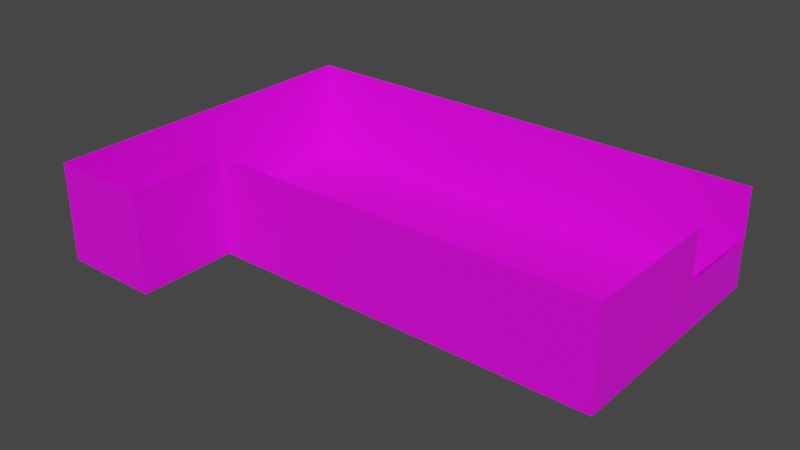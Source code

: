 # Source: terrain.blend  (saved by Blender 2.83.19; exported with 4.5.12 LTS)
import bpy
from mathutils import Matrix  # noqa: F401  (used for matrix-valued properties, if any)

bpy.ops.wm.read_factory_settings(use_empty=True)
scene = bpy.context.scene
scene.name = 'Scene'

# ---- collections
col_collection = bpy.data.collections.new('Collection'); scene.collection.children.link(col_collection)

# ---- images (referenced by path relative to the original .blend; pixels are not part of the script)
import os
ASSET_DIR = os.environ.get("B2B_ASSET_DIR", "")  # directory of the original .blend (textures are referenced by path, not embedded)
HERE = os.path.dirname(os.path.abspath(__file__))  # packed textures are extracted next to this script under _unpacked/

def load_image(name, relpath, width, height, colorspace="sRGB"):
    """Load a texture the original file referenced (path relative to the .blend, or extracted next to this script)."""
    p = next((c for c in (os.path.join(HERE, relpath), os.path.join(ASSET_DIR, relpath)) if relpath and os.path.exists(c)), "")
    if p:
        img = bpy.data.images.load(p, check_existing=True)
        img.name = name
    else:  # same state as the original file: an image datablock whose file is absent (Cycles renders it pink)
        img = bpy.data.images.new(name, width, height)
        img.source = "FILE"
        img.filepath = "//" + (relpath or name)
    img.colorspace_settings.name = colorspace
    return img
img_grass_jpg = load_image('grass.jpg', 'grass.jpg', 1024, 1024, 'sRGB')

# ---- materials (node trees are filled in below, after node groups)
mat_material_001 = bpy.data.materials.new('Material.001')
mat_material_001.use_transparent_shadow = False

# ---- material node trees
mat_material_001.use_nodes = True; mat_material_001.node_tree.nodes.clear()
_N = mat_material_001.node_tree.nodes; _L = mat_material_001.node_tree.links
n0 = _N.new('ShaderNodeOutputMaterial'); n0.name = 'Material Output'; n0.location = (300, 300)
n1 = _N.new('ShaderNodeBsdfPrincipled'); n1.name = 'Principled BSDF'; n1.location = (10, 300)
n1.distribution = 'GGX'
n1.subsurface_method = 'BURLEY'
n1.inputs[3].default_value = 1.45
n1.inputs[27].default_value = (0.0, 0.0, 0.0, 1.0)
n1.inputs[28].default_value = 1.0
n2 = _N.new('ShaderNodeTexImage'); n2.name = 'Image Texture'; n2.location = (-400, 220)
n2.image = img_grass_jpg
_L.new(n1.outputs[0], n0.inputs[0])
_L.new(n2.outputs[0], n1.inputs[0])
n0.is_active_output = True

# ---- world
world_world = bpy.data.worlds.new('World'); scene.world = world_world
world_world.use_nodes = True; world_world.node_tree.nodes.clear()
_N = world_world.node_tree.nodes; _L = world_world.node_tree.links
n0 = _N.new('ShaderNodeOutputWorld'); n0.name = 'World Output'; n0.location = (300, 300)
n1 = _N.new('ShaderNodeBackground'); n1.name = 'Background'; n1.location = (10, 300)
n1.inputs[0].default_value = (0.05088, 0.05088, 0.05088, 1.0)
_L.new(n1.outputs[0], n0.inputs[0])
n0.is_active_output = True
world_world.color = (0.05088, 0.05088, 0.05088)
world_world.use_sun_shadow = False
world_world.sun_shadow_jitter_overblur = 0.0

# ---- meshes
me_plane_001 = bpy.data.meshes.new('Plane.001')
me_plane_001.from_pydata([(-1.0, -1.0, 0.0), (1.0, -1.0, 0.0), (-1.0, 1.0, 0.0), (1.0, 1.0, 0.0), (-3.0, -1.0, 0.0), (-3.0, 1.0, 0.0), (-1.0, -4.0, 0.0), (-3.0, -4.0, 0.0), (3.0, -1.0, 0.0), (3.0, 1.0, 0.0), (5.0, -1.0, 0.0), (5.0, 1.0, 0.0), (7.0, -1.0, 0.0), (7.0, 1.0, 0.0), (7.0, -1.0, 1.0), (7.0, 1.0, 1.0), (-1.0, -5.0, 1.0), (-3.0, -5.0, 1.0), (-1.0, -4.0, 0.0), (1.0, -4.0, 0.0), (7.0, -1.0, 0.0), (7.0, -4.0, 0.0), (-1.0, 1.0, 2.0), (1.0, 1.0, 2.0), (1.0, 1.0, 2.0), (3.0, 1.0, 2.0), (7.0, 1.0, 0.0), (7.0, 1.0, 2.0), (1.0, -4.0, 2.0), (7.0, -4.0, 2.0), (-1.0, -4.0, 0.0), (-1.0, -4.0, 2.0), (7.0, -1.0, 0.0), (7.0, -1.0, 2.0), (-1.0, -6.0, 0.0), (-1.0, -6.0, 2.0), (-3.0, -4.0, 0.0), (-3.0, -6.0, 0.0), (-3.0, -4.0, 2.0), (-3.0, -6.0, 2.0), (-1.0, -6.0, 1.0), (-3.0, -6.0, 1.0), (-1.0, -6.0, 2.0), (-3.0, -6.0, 2.0), (-3.0, 1.0, 0.0), (-3.0, 1.0, 2.0), (-1.0, 1.0, 0.0), (-1.0, 1.0, 2.0), (3.0, 1.0, 2.0), (7.0, 1.0, 2.0)], [], [(0, 1, 3, 2), (0, 2, 5, 4), (0, 4, 7, 6), (3, 1, 8, 9), (9, 8, 10, 11), (11, 10, 12, 13), (13, 12, 14, 15), (6, 7, 17, 16), (1, 0, 18, 19), (1, 19, 21, 20), (2, 3, 23, 22), (3, 9, 25, 24), (25, 9, 26, 27), (21, 19, 28, 29), (28, 19, 30, 31), (21, 29, 33, 32), (31, 30, 34, 35), (34, 30, 36, 37), (37, 36, 38, 39), (34, 37, 41, 40), (40, 41, 43, 42), (38, 36, 44, 45), (45, 44, 46, 47), (25, 27, 49, 48)])
_uv = me_plane_001.uv_layers.new(name='UVMap')
_uv.uv.foreach_set('vector', [0.375, 0.25, 1.0, 0.0, 1.0, 0.9375, 0.125, 0.6875, 0.375, 0.25, 0.125, 0.6875, 0.375, 0.875, 0.25, 0.125, 0.375, 0.25, 0.25, 0.125, 0.4375, 0.0625, 0.0, 0.0, 1.0, 0.9375, 1.0, 0.0, 1.0, 0.0, 1.0, 0.9375, 1.0, 0.9375, 1.0, 0.0, 1.0, 0.0, 1.0, 0.9375, 1.0, 0.9375, 1.0, 0.0, 1.0, 0.0, 1.0, 0.9375, 1.0, 0.9375, 1.0, 0.0, 1.0, 0.0, 0.8125, 0.4375, 0.0, 0.0, 0.4375, 0.0625, 0.0, 0.0, 0.0, 0.0, 1.0, 0.0, 0.375, 0.25, 0.25, 0.25, 0.6875, 0.25, 1.0, 0.0, 0.6875, 0.25, 1.0, 0.0, 1.0, 0.0, 0.125, 0.6875, 1.0, 0.9375, 1.0, 0.9375, 0.5625, 0.6875, 1.0, 0.9375, 1.0, 0.9375, 1.0, 0.9375, 1.0, 0.9375, 1.0, 0.9375, 1.0, 0.9375, 1.0, 0.9375, 1.0, 0.9375, 1.0, 0.0, 0.6875, 0.25, 1.0, 0.0, 1.0, 0.0, 1.0, 0.0, 0.6875, 0.25, 1.0, 0.0, 1.0, 0.0, 1.0, 0.0, 1.0, 0.0, 1.0, 0.0, 1.0, 0.0, 1.0, 0.0, 1.0, 0.0, 1.0, 0.0, 1.0, 0.0, 1.0, 0.0, 1.0, 0.0, 1.0, 0.0, 1.0, 0.0, 1.0, 0.0, 1.0, 0.0, 1.0, 0.0, 1.0, 0.0, 1.0, 0.0, 1.0, 0.0, 1.0, 0.0, 1.0, 0.0, 1.0, 0.0, 1.0, 0.0, 1.0, 0.0, 1.0, 0.0, 1.0, 0.0, 1.0, 0.0, 1.0, 0.0, 1.0, 0.0, 1.0, 0.0, 1.0, 0.0, 1.0, 0.0, 1.0, 0.0, 1.0, 0.9375, 1.0, 0.9375, 1.0, 0.9375, 1.0, 0.9375])
me_plane_001.materials.append(mat_material_001)
me_plane_001.use_remesh_fix_poles = True
me_plane_001.use_remesh_preserve_attributes = False
me_plane_001.use_mirror_vertex_groups = False
me_plane_001.update()

# ---- objects
ob_plane = bpy.data.objects.new('Plane', me_plane_001)

# ---- transforms, parenting, visibility, modifiers, constraints
ob_plane.location = (0.0, 0.0, 0.0)
ob_plane.lineart.crease_threshold = 0.0

# ---- collection membership
col_collection.objects.link(ob_plane)

# ---- scene / render settings (as saved in the file)
scene.frame_start = 1; scene.frame_end = 250; scene.frame_set(1)
scene.render.engine = 'BLENDER_EEVEE_NEXT'
scene.cycles.use_denoising = False
scene.cycles.samples = 128
scene.cycles.sampling_pattern = 'TABULATED_SOBOL'
scene.cycles.use_adaptive_sampling = False
scene.cycles.use_light_tree = False
scene.view_settings.view_transform = 'Filmic'
bpy.context.view_layer.update()

# ---- added for rendering (the .blend has no active camera and no usable light): camera, sun
cam_auto = bpy.data.cameras.new('AutoCamera')
cam_auto.lens = 50.0
cam_auto.sensor_width = 36.0
cam_auto.clip_end = 1000.0
ob_auto_camera = bpy.data.objects.new('AutoCamera', cam_auto)
scene.collection.objects.link(ob_auto_camera)
ob_auto_camera.location = (13.4444, -16.2333, 10.1555)
ob_auto_camera.rotation_euler = (1.09748, -7.21219e-08, 0.694738)
scene.camera = ob_auto_camera
light_auto_sun = bpy.data.lights.new('AutoSun', 'SUN')
light_auto_sun.energy = 3.0
light_auto_sun.angle = 0.0523599
ob_auto_sun = bpy.data.objects.new('AutoSun', light_auto_sun)
scene.collection.objects.link(ob_auto_sun)
ob_auto_sun.rotation_euler = (0.872665, 0.174533, 0.523599)
bpy.context.view_layer.update()
